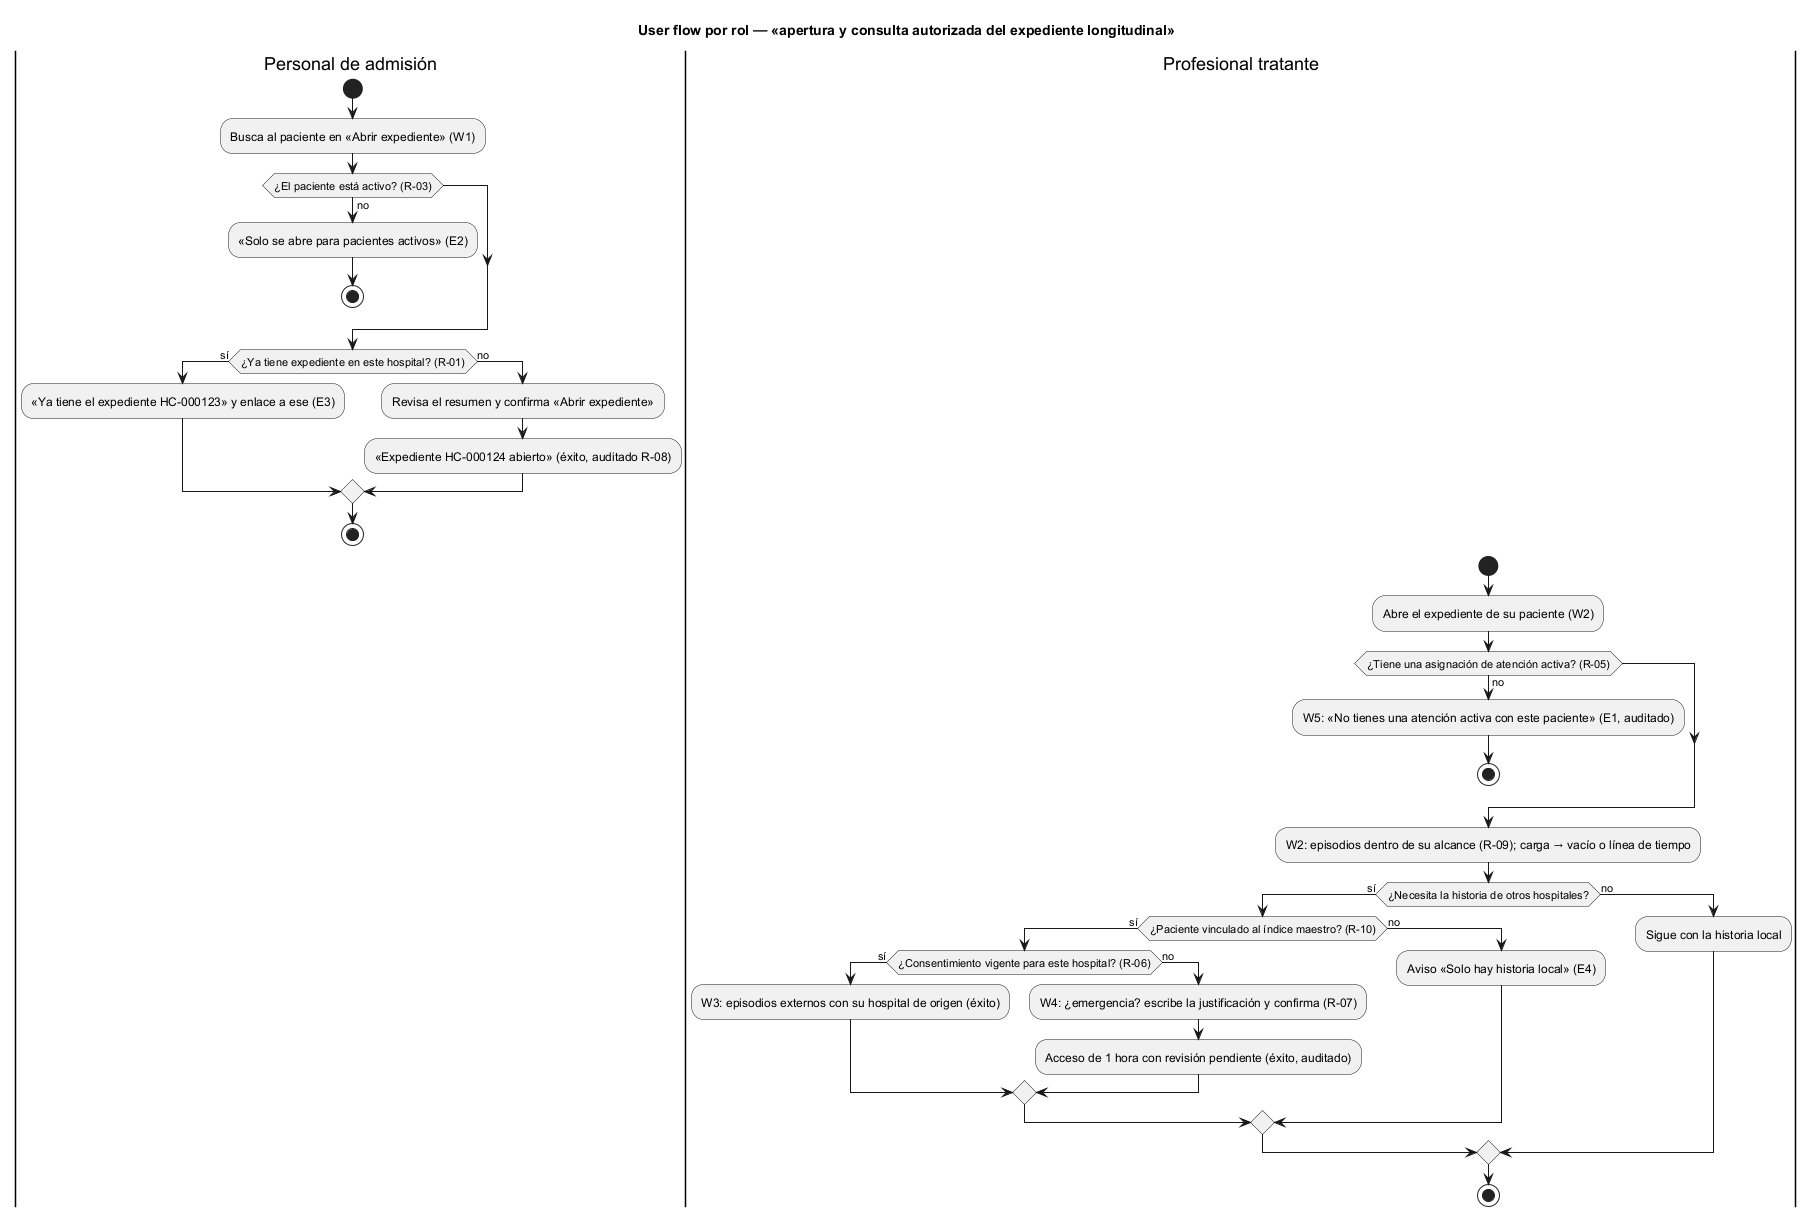

The diagram above was rendered by PlantUML. Its source (embedded in the PNG):
@startuml semana-08-user-flow
title User flow por rol — «apertura y consulta autorizada del expediente longitudinal»
|Personal de admisión|
start
:Busca al paciente en «Abrir expediente» (W1);
if (¿El paciente está activo? (R-03)) then (no)
  :«Solo se abre para pacientes activos» (E2);
  stop
endif
if (¿Ya tiene expediente en este hospital? (R-01)) then (sí)
  :«Ya tiene el expediente HC-000123» y enlace a ese (E3);
else (no)
  :Revisa el resumen y confirma «Abrir expediente»;
  :«Expediente HC-000124 abierto» (éxito, auditado R-08);
endif
stop
|Profesional tratante|
start
:Abre el expediente de su paciente (W2);
if (¿Tiene una asignación de atención activa? (R-05)) then (no)
  :W5: «No tienes una atención activa con este paciente» (E1, auditado);
  stop
endif
:W2: episodios dentro de su alcance (R-09); carga → vacío o línea de tiempo;
if (¿Necesita la historia de otros hospitales?) then (sí)
  if (¿Paciente vinculado al índice maestro? (R-10)) then (sí)
    if (¿Consentimiento vigente para este hospital? (R-06)) then (sí)
      :W3: episodios externos con su hospital de origen (éxito);
    else (no)
      :W4: ¿emergencia? escribe la justificación y confirma (R-07);
      :Acceso de 1 hora con revisión pendiente (éxito, auditado);
    endif
  else (no)
    :Aviso «Solo hay historia local» (E4);
  endif
else (no)
  :Sigue con la historia local;
endif
stop
@enduml